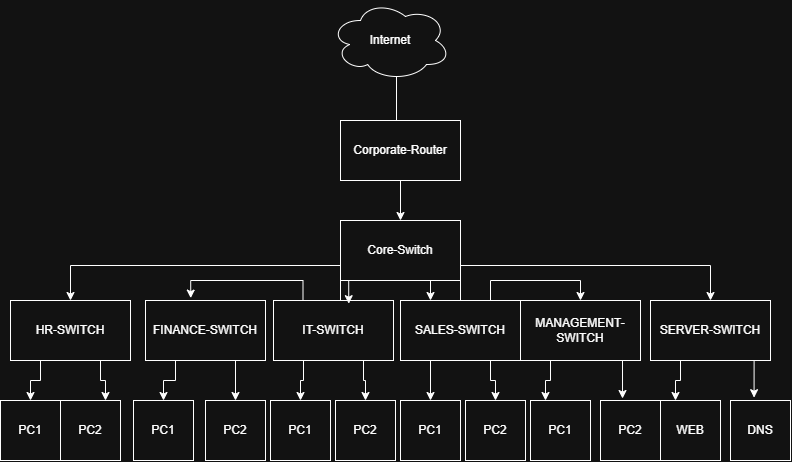

The diagram above was exported from draw.io. Its source (the exported page's mxGraphModel, read from the mxfile embedded in the PNG):
<mxGraphModel dx="1030" dy="1362" grid="1" gridSize="10" guides="1" tooltips="1" connect="1" arrows="1" fold="1" page="0" pageScale="1" pageWidth="827" pageHeight="1169" math="0" shadow="0">
  <root>
    <mxCell id="0" />
    <mxCell id="1" parent="0" />
    <mxCell id="arsp2AnOZD9TbKo_I8y8-45" edge="1" parent="1" source="arsp2AnOZD9TbKo_I8y8-1" style="edgeStyle=orthogonalEdgeStyle;rounded=0;orthogonalLoop=1;jettySize=auto;html=1;exitX=0.55;exitY=0.95;exitDx=0;exitDy=0;exitPerimeter=0;">
      <mxGeometry relative="1" as="geometry">
        <mxPoint x="406" y="-310" as="targetPoint" />
      </mxGeometry>
    </mxCell>
    <mxCell id="arsp2AnOZD9TbKo_I8y8-1" parent="1" style="ellipse;shape=cloud;whiteSpace=wrap;html=1;" value="Internet" vertex="1">
      <mxGeometry height="80" width="120" x="340" y="-480" as="geometry" />
    </mxCell>
    <mxCell id="arsp2AnOZD9TbKo_I8y8-25" edge="1" parent="1" source="arsp2AnOZD9TbKo_I8y8-3" style="edgeStyle=orthogonalEdgeStyle;rounded=0;orthogonalLoop=1;jettySize=auto;html=1;" target="arsp2AnOZD9TbKo_I8y8-4" value="">
      <mxGeometry relative="1" as="geometry" />
    </mxCell>
    <mxCell id="arsp2AnOZD9TbKo_I8y8-3" parent="1" style="rounded=0;whiteSpace=wrap;html=1;" value="Corporate-Router" vertex="1">
      <mxGeometry height="60" width="120" x="350" y="-360" as="geometry" />
    </mxCell>
    <mxCell id="arsp2AnOZD9TbKo_I8y8-26" edge="1" parent="1" source="arsp2AnOZD9TbKo_I8y8-4" style="edgeStyle=orthogonalEdgeStyle;rounded=0;orthogonalLoop=1;jettySize=auto;html=1;exitX=0;exitY=0.75;exitDx=0;exitDy=0;entryX=0.5;entryY=0;entryDx=0;entryDy=0;" target="arsp2AnOZD9TbKo_I8y8-5">
      <mxGeometry relative="1" as="geometry" />
    </mxCell>
    <mxCell id="arsp2AnOZD9TbKo_I8y8-29" edge="1" parent="1" source="arsp2AnOZD9TbKo_I8y8-4" style="edgeStyle=orthogonalEdgeStyle;rounded=0;orthogonalLoop=1;jettySize=auto;html=1;exitX=0.5;exitY=1;exitDx=0;exitDy=0;entryX=0.25;entryY=0;entryDx=0;entryDy=0;" target="arsp2AnOZD9TbKo_I8y8-8">
      <mxGeometry relative="1" as="geometry" />
    </mxCell>
    <mxCell id="arsp2AnOZD9TbKo_I8y8-30" edge="1" parent="1" source="arsp2AnOZD9TbKo_I8y8-4" style="edgeStyle=orthogonalEdgeStyle;rounded=0;orthogonalLoop=1;jettySize=auto;html=1;exitX=1;exitY=1;exitDx=0;exitDy=0;entryX=0.5;entryY=0;entryDx=0;entryDy=0;" target="arsp2AnOZD9TbKo_I8y8-9">
      <mxGeometry relative="1" as="geometry" />
    </mxCell>
    <mxCell id="arsp2AnOZD9TbKo_I8y8-31" edge="1" parent="1" source="arsp2AnOZD9TbKo_I8y8-4" style="edgeStyle=orthogonalEdgeStyle;rounded=0;orthogonalLoop=1;jettySize=auto;html=1;exitX=1;exitY=0.75;exitDx=0;exitDy=0;entryX=0.5;entryY=0;entryDx=0;entryDy=0;" target="arsp2AnOZD9TbKo_I8y8-10">
      <mxGeometry relative="1" as="geometry" />
    </mxCell>
    <mxCell id="arsp2AnOZD9TbKo_I8y8-4" parent="1" style="rounded=0;whiteSpace=wrap;html=1;" value="Core-Switch" vertex="1">
      <mxGeometry height="60" width="120" x="350" y="-260" as="geometry" />
    </mxCell>
    <mxCell id="arsp2AnOZD9TbKo_I8y8-32" edge="1" parent="1" source="arsp2AnOZD9TbKo_I8y8-5" style="edgeStyle=orthogonalEdgeStyle;rounded=0;orthogonalLoop=1;jettySize=auto;html=1;exitX=0.25;exitY=1;exitDx=0;exitDy=0;entryX=0.5;entryY=0;entryDx=0;entryDy=0;" target="arsp2AnOZD9TbKo_I8y8-23">
      <mxGeometry relative="1" as="geometry" />
    </mxCell>
    <mxCell id="arsp2AnOZD9TbKo_I8y8-33" edge="1" parent="1" source="arsp2AnOZD9TbKo_I8y8-5" style="edgeStyle=orthogonalEdgeStyle;rounded=0;orthogonalLoop=1;jettySize=auto;html=1;exitX=0.75;exitY=1;exitDx=0;exitDy=0;entryX=0.75;entryY=0;entryDx=0;entryDy=0;" target="arsp2AnOZD9TbKo_I8y8-12">
      <mxGeometry relative="1" as="geometry" />
    </mxCell>
    <mxCell id="arsp2AnOZD9TbKo_I8y8-5" parent="1" style="rounded=0;whiteSpace=wrap;html=1;" value="HR-SWITCH" vertex="1">
      <mxGeometry height="60" width="120" x="20" y="-180" as="geometry" />
    </mxCell>
    <mxCell id="arsp2AnOZD9TbKo_I8y8-34" edge="1" parent="1" source="arsp2AnOZD9TbKo_I8y8-6" style="edgeStyle=orthogonalEdgeStyle;rounded=0;orthogonalLoop=1;jettySize=auto;html=1;exitX=0.25;exitY=1;exitDx=0;exitDy=0;entryX=0.5;entryY=0;entryDx=0;entryDy=0;" target="arsp2AnOZD9TbKo_I8y8-13">
      <mxGeometry relative="1" as="geometry" />
    </mxCell>
    <mxCell id="arsp2AnOZD9TbKo_I8y8-35" edge="1" parent="1" source="arsp2AnOZD9TbKo_I8y8-6" style="edgeStyle=orthogonalEdgeStyle;rounded=0;orthogonalLoop=1;jettySize=auto;html=1;exitX=0.75;exitY=1;exitDx=0;exitDy=0;entryX=0.5;entryY=0;entryDx=0;entryDy=0;" target="arsp2AnOZD9TbKo_I8y8-14">
      <mxGeometry relative="1" as="geometry" />
    </mxCell>
    <mxCell id="arsp2AnOZD9TbKo_I8y8-6" parent="1" style="rounded=0;whiteSpace=wrap;html=1;" value="FINANCE-SWITCH" vertex="1">
      <mxGeometry height="60" width="120" x="155" y="-180" as="geometry" />
    </mxCell>
    <mxCell id="arsp2AnOZD9TbKo_I8y8-36" edge="1" parent="1" source="arsp2AnOZD9TbKo_I8y8-7" style="edgeStyle=orthogonalEdgeStyle;rounded=0;orthogonalLoop=1;jettySize=auto;html=1;exitX=0.25;exitY=1;exitDx=0;exitDy=0;entryX=0.5;entryY=0;entryDx=0;entryDy=0;" target="arsp2AnOZD9TbKo_I8y8-15">
      <mxGeometry relative="1" as="geometry" />
    </mxCell>
    <mxCell id="arsp2AnOZD9TbKo_I8y8-37" edge="1" parent="1" source="arsp2AnOZD9TbKo_I8y8-7" style="edgeStyle=orthogonalEdgeStyle;rounded=0;orthogonalLoop=1;jettySize=auto;html=1;exitX=0.75;exitY=1;exitDx=0;exitDy=0;entryX=0.5;entryY=0;entryDx=0;entryDy=0;" target="arsp2AnOZD9TbKo_I8y8-16">
      <mxGeometry relative="1" as="geometry" />
    </mxCell>
    <mxCell id="arsp2AnOZD9TbKo_I8y8-7" parent="1" style="rounded=0;whiteSpace=wrap;html=1;" value="IT-SWITCH" vertex="1">
      <mxGeometry height="60" width="120" x="283" y="-180" as="geometry" />
    </mxCell>
    <mxCell id="arsp2AnOZD9TbKo_I8y8-38" edge="1" parent="1" source="arsp2AnOZD9TbKo_I8y8-8" style="edgeStyle=orthogonalEdgeStyle;rounded=0;orthogonalLoop=1;jettySize=auto;html=1;exitX=0.25;exitY=1;exitDx=0;exitDy=0;entryX=0.5;entryY=0;entryDx=0;entryDy=0;" target="arsp2AnOZD9TbKo_I8y8-17">
      <mxGeometry relative="1" as="geometry" />
    </mxCell>
    <mxCell id="arsp2AnOZD9TbKo_I8y8-39" edge="1" parent="1" source="arsp2AnOZD9TbKo_I8y8-8" style="edgeStyle=orthogonalEdgeStyle;rounded=0;orthogonalLoop=1;jettySize=auto;html=1;exitX=0.75;exitY=1;exitDx=0;exitDy=0;entryX=0.5;entryY=0;entryDx=0;entryDy=0;" target="arsp2AnOZD9TbKo_I8y8-18">
      <mxGeometry relative="1" as="geometry" />
    </mxCell>
    <mxCell id="arsp2AnOZD9TbKo_I8y8-8" parent="1" style="rounded=0;whiteSpace=wrap;html=1;" value="SALES-SWITCH" vertex="1">
      <mxGeometry height="60" width="120" x="410" y="-180" as="geometry" />
    </mxCell>
    <mxCell id="arsp2AnOZD9TbKo_I8y8-40" edge="1" parent="1" source="arsp2AnOZD9TbKo_I8y8-9" style="edgeStyle=orthogonalEdgeStyle;rounded=0;orthogonalLoop=1;jettySize=auto;html=1;exitX=0.25;exitY=1;exitDx=0;exitDy=0;entryX=0.25;entryY=0;entryDx=0;entryDy=0;" target="arsp2AnOZD9TbKo_I8y8-19">
      <mxGeometry relative="1" as="geometry" />
    </mxCell>
    <mxCell id="arsp2AnOZD9TbKo_I8y8-9" parent="1" style="rounded=0;whiteSpace=wrap;html=1;" value="MANAGEMENT-SWITCH" vertex="1">
      <mxGeometry height="60" width="120" x="530" y="-180" as="geometry" />
    </mxCell>
    <mxCell id="arsp2AnOZD9TbKo_I8y8-42" edge="1" parent="1" source="arsp2AnOZD9TbKo_I8y8-10" style="edgeStyle=orthogonalEdgeStyle;rounded=0;orthogonalLoop=1;jettySize=auto;html=1;exitX=0.25;exitY=1;exitDx=0;exitDy=0;entryX=0.25;entryY=0;entryDx=0;entryDy=0;" target="arsp2AnOZD9TbKo_I8y8-21">
      <mxGeometry relative="1" as="geometry" />
    </mxCell>
    <mxCell id="arsp2AnOZD9TbKo_I8y8-10" parent="1" style="rounded=0;whiteSpace=wrap;html=1;" value="SERVER-SWITCH" vertex="1">
      <mxGeometry height="60" width="120" x="660" y="-180" as="geometry" />
    </mxCell>
    <mxCell id="arsp2AnOZD9TbKo_I8y8-12" parent="1" style="rounded=0;whiteSpace=wrap;html=1;" value="PC2" vertex="1">
      <mxGeometry height="60" width="60" x="70" y="-80" as="geometry" />
    </mxCell>
    <mxCell id="arsp2AnOZD9TbKo_I8y8-13" parent="1" style="rounded=0;whiteSpace=wrap;html=1;" value="PC1" vertex="1">
      <mxGeometry height="60" width="60" x="143" y="-80" as="geometry" />
    </mxCell>
    <mxCell id="arsp2AnOZD9TbKo_I8y8-14" parent="1" style="rounded=0;whiteSpace=wrap;html=1;" value="PC2" vertex="1">
      <mxGeometry height="60" width="60" x="215" y="-80" as="geometry" />
    </mxCell>
    <mxCell id="arsp2AnOZD9TbKo_I8y8-15" parent="1" style="rounded=0;whiteSpace=wrap;html=1;" value="PC1" vertex="1">
      <mxGeometry height="60" width="60" x="280" y="-80" as="geometry" />
    </mxCell>
    <mxCell id="arsp2AnOZD9TbKo_I8y8-16" parent="1" style="rounded=0;whiteSpace=wrap;html=1;" value="PC2" vertex="1">
      <mxGeometry height="60" width="60" x="345" y="-80" as="geometry" />
    </mxCell>
    <mxCell id="arsp2AnOZD9TbKo_I8y8-17" parent="1" style="rounded=0;whiteSpace=wrap;html=1;" value="PC1" vertex="1">
      <mxGeometry height="60" width="60" x="410" y="-80" as="geometry" />
    </mxCell>
    <mxCell id="arsp2AnOZD9TbKo_I8y8-18" parent="1" style="rounded=0;whiteSpace=wrap;html=1;" value="PC2" vertex="1">
      <mxGeometry height="60" width="60" x="475" y="-80" as="geometry" />
    </mxCell>
    <mxCell id="arsp2AnOZD9TbKo_I8y8-19" parent="1" style="rounded=0;whiteSpace=wrap;html=1;" value="PC1" vertex="1">
      <mxGeometry height="60" width="60" x="540" y="-80" as="geometry" />
    </mxCell>
    <mxCell id="arsp2AnOZD9TbKo_I8y8-20" parent="1" style="rounded=0;whiteSpace=wrap;html=1;" value="PC2" vertex="1">
      <mxGeometry height="60" width="60" x="610" y="-80" as="geometry" />
    </mxCell>
    <mxCell id="arsp2AnOZD9TbKo_I8y8-21" parent="1" style="rounded=0;whiteSpace=wrap;html=1;" value="WEB" vertex="1">
      <mxGeometry height="60" width="60" x="670" y="-80" as="geometry" />
    </mxCell>
    <mxCell id="arsp2AnOZD9TbKo_I8y8-22" parent="1" style="rounded=0;whiteSpace=wrap;html=1;" value="DNS" vertex="1">
      <mxGeometry height="60" width="60" x="740" y="-80" as="geometry" />
    </mxCell>
    <mxCell id="arsp2AnOZD9TbKo_I8y8-23" parent="1" style="rounded=0;whiteSpace=wrap;html=1;" value="PC1" vertex="1">
      <mxGeometry height="60" width="60" x="10" y="-80" as="geometry" />
    </mxCell>
    <mxCell id="arsp2AnOZD9TbKo_I8y8-27" edge="1" parent="1" source="arsp2AnOZD9TbKo_I8y8-4" style="edgeStyle=orthogonalEdgeStyle;rounded=0;orthogonalLoop=1;jettySize=auto;html=1;exitX=0;exitY=1;exitDx=0;exitDy=0;entryX=0.377;entryY=-0.04;entryDx=0;entryDy=0;entryPerimeter=0;" target="arsp2AnOZD9TbKo_I8y8-6">
      <mxGeometry relative="1" as="geometry" />
    </mxCell>
    <mxCell id="arsp2AnOZD9TbKo_I8y8-28" edge="1" parent="1" source="arsp2AnOZD9TbKo_I8y8-4" style="edgeStyle=orthogonalEdgeStyle;rounded=0;orthogonalLoop=1;jettySize=auto;html=1;exitX=0.25;exitY=1;exitDx=0;exitDy=0;entryX=0.627;entryY=0.053;entryDx=0;entryDy=0;entryPerimeter=0;" target="arsp2AnOZD9TbKo_I8y8-7">
      <mxGeometry relative="1" as="geometry" />
    </mxCell>
    <mxCell id="arsp2AnOZD9TbKo_I8y8-41" edge="1" parent="1" source="arsp2AnOZD9TbKo_I8y8-9" style="edgeStyle=orthogonalEdgeStyle;rounded=0;orthogonalLoop=1;jettySize=auto;html=1;exitX=0.75;exitY=1;exitDx=0;exitDy=0;entryX=0.367;entryY=-0.033;entryDx=0;entryDy=0;entryPerimeter=0;" target="arsp2AnOZD9TbKo_I8y8-20">
      <mxGeometry relative="1" as="geometry" />
    </mxCell>
    <mxCell id="arsp2AnOZD9TbKo_I8y8-43" edge="1" parent="1" source="arsp2AnOZD9TbKo_I8y8-10" style="edgeStyle=orthogonalEdgeStyle;rounded=0;orthogonalLoop=1;jettySize=auto;html=1;exitX=0.75;exitY=1;exitDx=0;exitDy=0;entryX=0.393;entryY=-0.047;entryDx=0;entryDy=0;entryPerimeter=0;" target="arsp2AnOZD9TbKo_I8y8-22">
      <mxGeometry relative="1" as="geometry" />
    </mxCell>
  </root>
</mxGraphModel>